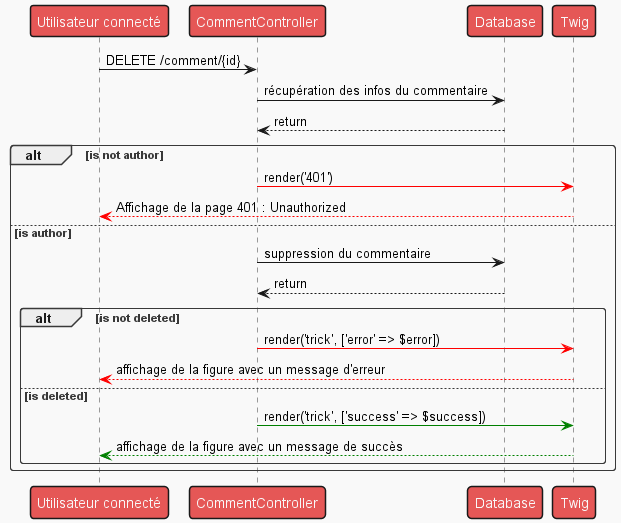

The diagram above was rendered by PlantUML. Its source (embedded in the PNG):
@startuml

!theme mars

Person as "Utilisateur connecté" -> CommentController : DELETE /comment/{id}

CommentController -> Database : récupération des infos du commentaire
Database --> CommentController : return
alt is not author
CommentController -[#red]> Twig : render('401')
Twig -[#red]-> Person : Affichage de la page 401 : Unauthorized
else is author
CommentController -> Database : suppression du commentaire
Database --> CommentController : return
    alt is not deleted
    CommentController -[#red]> Twig : render('trick', ['error' => $error])
    Twig -[#red]-> Person : affichage de la figure avec un message d'erreur
    else is deleted
    CommentController -[#green]> Twig : render('trick', ['success' => $success])
    Twig -[#green]-> Person : affichage de la figure avec un message de succès
    end
end
@enduml